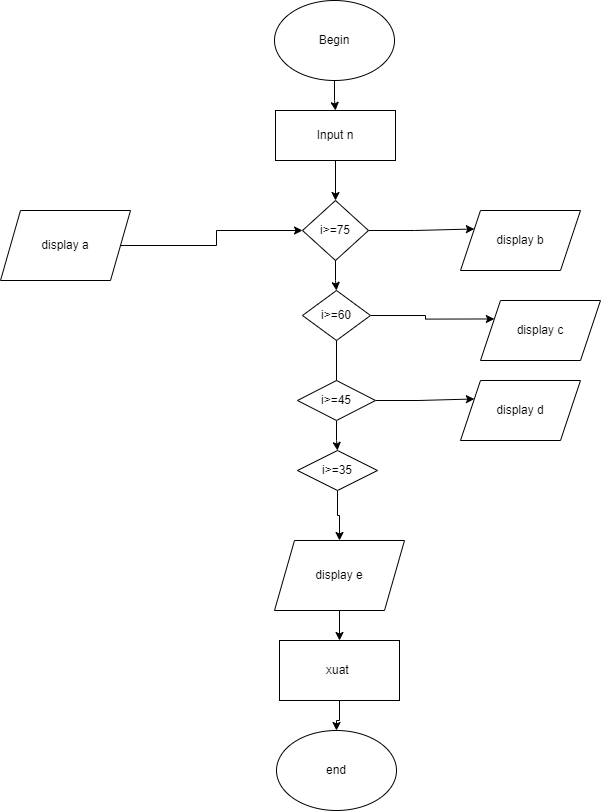

The diagram above was exported from draw.io. Its source (the exported page's mxGraphModel, read from the mxfile embedded in the PNG):
<mxGraphModel dx="2076" dy="1078" grid="1" gridSize="10" guides="1" tooltips="1" connect="1" arrows="1" fold="1" page="1" pageScale="1" pageWidth="827" pageHeight="1169" math="0" shadow="0">
  <root>
    <mxCell id="WIyWlLk6GJQsqaUBKTNV-0" />
    <mxCell id="WIyWlLk6GJQsqaUBKTNV-1" parent="WIyWlLk6GJQsqaUBKTNV-0" />
    <mxCell id="QSiZSnTdqwXVVhmWtBH1-8" value="" style="edgeStyle=orthogonalEdgeStyle;rounded=0;orthogonalLoop=1;jettySize=auto;html=1;" edge="1" parent="WIyWlLk6GJQsqaUBKTNV-1" source="QSiZSnTdqwXVVhmWtBH1-0" target="QSiZSnTdqwXVVhmWtBH1-5">
      <mxGeometry relative="1" as="geometry" />
    </mxCell>
    <mxCell id="QSiZSnTdqwXVVhmWtBH1-0" value="Begin" style="ellipse;whiteSpace=wrap;html=1;" vertex="1" parent="WIyWlLk6GJQsqaUBKTNV-1">
      <mxGeometry x="354" y="20" width="120" height="80" as="geometry" />
    </mxCell>
    <mxCell id="QSiZSnTdqwXVVhmWtBH1-1" value="end" style="ellipse;whiteSpace=wrap;html=1;" vertex="1" parent="WIyWlLk6GJQsqaUBKTNV-1">
      <mxGeometry x="356" y="750" width="120" height="80" as="geometry" />
    </mxCell>
    <mxCell id="QSiZSnTdqwXVVhmWtBH1-6" style="edgeStyle=orthogonalEdgeStyle;rounded=0;orthogonalLoop=1;jettySize=auto;html=1;entryX=0;entryY=0.5;entryDx=0;entryDy=0;" edge="1" parent="WIyWlLk6GJQsqaUBKTNV-1" source="QSiZSnTdqwXVVhmWtBH1-2" target="QSiZSnTdqwXVVhmWtBH1-3">
      <mxGeometry relative="1" as="geometry" />
    </mxCell>
    <mxCell id="QSiZSnTdqwXVVhmWtBH1-2" value="display a" style="shape=parallelogram;perimeter=parallelogramPerimeter;whiteSpace=wrap;html=1;fixedSize=1;" vertex="1" parent="WIyWlLk6GJQsqaUBKTNV-1">
      <mxGeometry x="80" y="230" width="130" height="70" as="geometry" />
    </mxCell>
    <mxCell id="QSiZSnTdqwXVVhmWtBH1-10" value="" style="edgeStyle=orthogonalEdgeStyle;rounded=0;orthogonalLoop=1;jettySize=auto;html=1;" edge="1" parent="WIyWlLk6GJQsqaUBKTNV-1" source="QSiZSnTdqwXVVhmWtBH1-3" target="QSiZSnTdqwXVVhmWtBH1-9">
      <mxGeometry relative="1" as="geometry" />
    </mxCell>
    <mxCell id="QSiZSnTdqwXVVhmWtBH1-22" style="edgeStyle=orthogonalEdgeStyle;rounded=0;orthogonalLoop=1;jettySize=auto;html=1;exitX=1;exitY=0.5;exitDx=0;exitDy=0;entryX=0;entryY=0.25;entryDx=0;entryDy=0;" edge="1" parent="WIyWlLk6GJQsqaUBKTNV-1" source="QSiZSnTdqwXVVhmWtBH1-3" target="QSiZSnTdqwXVVhmWtBH1-17">
      <mxGeometry relative="1" as="geometry" />
    </mxCell>
    <mxCell id="QSiZSnTdqwXVVhmWtBH1-3" value="i&amp;gt;=75" style="rhombus;whiteSpace=wrap;html=1;" vertex="1" parent="WIyWlLk6GJQsqaUBKTNV-1">
      <mxGeometry x="382" y="220" width="66" height="60" as="geometry" />
    </mxCell>
    <mxCell id="QSiZSnTdqwXVVhmWtBH1-7" value="" style="edgeStyle=orthogonalEdgeStyle;rounded=0;orthogonalLoop=1;jettySize=auto;html=1;" edge="1" parent="WIyWlLk6GJQsqaUBKTNV-1" source="QSiZSnTdqwXVVhmWtBH1-5" target="QSiZSnTdqwXVVhmWtBH1-3">
      <mxGeometry relative="1" as="geometry" />
    </mxCell>
    <mxCell id="QSiZSnTdqwXVVhmWtBH1-5" value="Input n" style="rounded=0;whiteSpace=wrap;html=1;" vertex="1" parent="WIyWlLk6GJQsqaUBKTNV-1">
      <mxGeometry x="355" y="130" width="120" height="50" as="geometry" />
    </mxCell>
    <mxCell id="QSiZSnTdqwXVVhmWtBH1-20" value="" style="edgeStyle=orthogonalEdgeStyle;rounded=0;orthogonalLoop=1;jettySize=auto;html=1;startArrow=none;" edge="1" parent="WIyWlLk6GJQsqaUBKTNV-1" source="QSiZSnTdqwXVVhmWtBH1-11" target="QSiZSnTdqwXVVhmWtBH1-12">
      <mxGeometry relative="1" as="geometry" />
    </mxCell>
    <mxCell id="QSiZSnTdqwXVVhmWtBH1-23" style="edgeStyle=orthogonalEdgeStyle;rounded=0;orthogonalLoop=1;jettySize=auto;html=1;entryX=0;entryY=0.25;entryDx=0;entryDy=0;" edge="1" parent="WIyWlLk6GJQsqaUBKTNV-1" source="QSiZSnTdqwXVVhmWtBH1-9" target="QSiZSnTdqwXVVhmWtBH1-16">
      <mxGeometry relative="1" as="geometry" />
    </mxCell>
    <mxCell id="QSiZSnTdqwXVVhmWtBH1-9" value="i&amp;gt;=60" style="rhombus;whiteSpace=wrap;html=1;" vertex="1" parent="WIyWlLk6GJQsqaUBKTNV-1">
      <mxGeometry x="382" y="310" width="68" height="50" as="geometry" />
    </mxCell>
    <mxCell id="QSiZSnTdqwXVVhmWtBH1-26" value="" style="edgeStyle=orthogonalEdgeStyle;rounded=0;orthogonalLoop=1;jettySize=auto;html=1;" edge="1" parent="WIyWlLk6GJQsqaUBKTNV-1" source="QSiZSnTdqwXVVhmWtBH1-12" target="QSiZSnTdqwXVVhmWtBH1-19">
      <mxGeometry relative="1" as="geometry" />
    </mxCell>
    <mxCell id="QSiZSnTdqwXVVhmWtBH1-12" value="i&amp;gt;=35" style="rhombus;whiteSpace=wrap;html=1;" vertex="1" parent="WIyWlLk6GJQsqaUBKTNV-1">
      <mxGeometry x="377" y="470" width="80" height="40" as="geometry" />
    </mxCell>
    <mxCell id="QSiZSnTdqwXVVhmWtBH1-15" value="display d" style="shape=parallelogram;perimeter=parallelogramPerimeter;whiteSpace=wrap;html=1;fixedSize=1;" vertex="1" parent="WIyWlLk6GJQsqaUBKTNV-1">
      <mxGeometry x="540" y="400" width="120" height="60" as="geometry" />
    </mxCell>
    <mxCell id="QSiZSnTdqwXVVhmWtBH1-16" value="display c" style="shape=parallelogram;perimeter=parallelogramPerimeter;whiteSpace=wrap;html=1;fixedSize=1;" vertex="1" parent="WIyWlLk6GJQsqaUBKTNV-1">
      <mxGeometry x="560" y="320" width="120" height="60" as="geometry" />
    </mxCell>
    <mxCell id="QSiZSnTdqwXVVhmWtBH1-17" value="display b" style="shape=parallelogram;perimeter=parallelogramPerimeter;whiteSpace=wrap;html=1;fixedSize=1;" vertex="1" parent="WIyWlLk6GJQsqaUBKTNV-1">
      <mxGeometry x="540" y="230" width="120" height="60" as="geometry" />
    </mxCell>
    <mxCell id="QSiZSnTdqwXVVhmWtBH1-28" value="" style="edgeStyle=orthogonalEdgeStyle;rounded=0;orthogonalLoop=1;jettySize=auto;html=1;" edge="1" parent="WIyWlLk6GJQsqaUBKTNV-1" source="QSiZSnTdqwXVVhmWtBH1-19" target="QSiZSnTdqwXVVhmWtBH1-27">
      <mxGeometry relative="1" as="geometry" />
    </mxCell>
    <mxCell id="QSiZSnTdqwXVVhmWtBH1-19" value="display e" style="shape=parallelogram;perimeter=parallelogramPerimeter;whiteSpace=wrap;html=1;fixedSize=1;" vertex="1" parent="WIyWlLk6GJQsqaUBKTNV-1">
      <mxGeometry x="354" y="560" width="130" height="70" as="geometry" />
    </mxCell>
    <mxCell id="QSiZSnTdqwXVVhmWtBH1-24" style="edgeStyle=orthogonalEdgeStyle;rounded=0;orthogonalLoop=1;jettySize=auto;html=1;entryX=0;entryY=0.25;entryDx=0;entryDy=0;" edge="1" parent="WIyWlLk6GJQsqaUBKTNV-1" source="QSiZSnTdqwXVVhmWtBH1-11" target="QSiZSnTdqwXVVhmWtBH1-15">
      <mxGeometry relative="1" as="geometry" />
    </mxCell>
    <mxCell id="QSiZSnTdqwXVVhmWtBH1-11" value="i&amp;gt;=45" style="rhombus;whiteSpace=wrap;html=1;" vertex="1" parent="WIyWlLk6GJQsqaUBKTNV-1">
      <mxGeometry x="377" y="400" width="78" height="40" as="geometry" />
    </mxCell>
    <mxCell id="QSiZSnTdqwXVVhmWtBH1-21" value="" style="edgeStyle=orthogonalEdgeStyle;rounded=0;orthogonalLoop=1;jettySize=auto;html=1;endArrow=none;" edge="1" parent="WIyWlLk6GJQsqaUBKTNV-1" source="QSiZSnTdqwXVVhmWtBH1-9" target="QSiZSnTdqwXVVhmWtBH1-11">
      <mxGeometry relative="1" as="geometry">
        <mxPoint x="416" y="360" as="sourcePoint" />
        <mxPoint x="421" y="470" as="targetPoint" />
      </mxGeometry>
    </mxCell>
    <mxCell id="QSiZSnTdqwXVVhmWtBH1-29" value="" style="edgeStyle=orthogonalEdgeStyle;rounded=0;orthogonalLoop=1;jettySize=auto;html=1;" edge="1" parent="WIyWlLk6GJQsqaUBKTNV-1" source="QSiZSnTdqwXVVhmWtBH1-27" target="QSiZSnTdqwXVVhmWtBH1-1">
      <mxGeometry relative="1" as="geometry" />
    </mxCell>
    <mxCell id="QSiZSnTdqwXVVhmWtBH1-27" value="xuat&amp;nbsp;" style="rounded=0;whiteSpace=wrap;html=1;" vertex="1" parent="WIyWlLk6GJQsqaUBKTNV-1">
      <mxGeometry x="359" y="660" width="120" height="60" as="geometry" />
    </mxCell>
  </root>
</mxGraphModel>